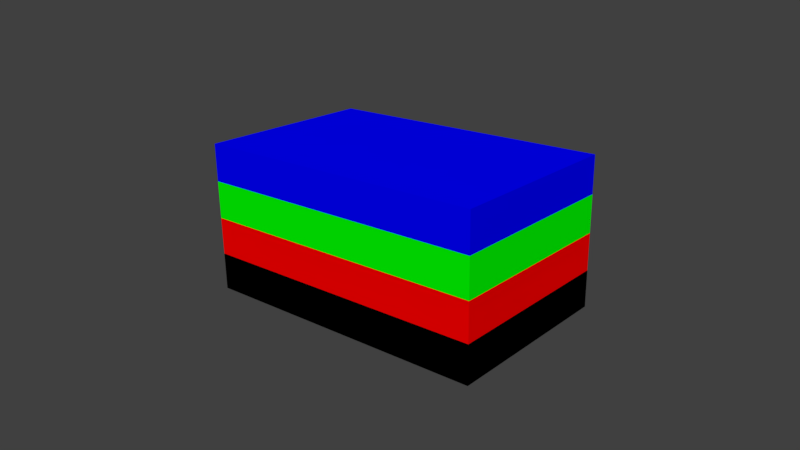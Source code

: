# Source: Tall_rectangle_rotated_chunked.blend  (saved by Blender 2.79.0; exported with 4.5.12 LTS)
import bpy
from mathutils import Matrix  # noqa: F401  (used for matrix-valued properties, if any)

bpy.ops.wm.read_factory_settings(use_empty=True)
scene = bpy.context.scene
scene.name = 'Scene'

# ---- collections
col_collection_1 = bpy.data.collections.new('Collection 1'); scene.collection.children.link(col_collection_1)

# ---- materials (node trees are filled in below, after node groups)
mat_material_002 = bpy.data.materials.new('Material.002')
mat_material_002.alpha_threshold = 0.0
mat_material_002.use_transparent_shadow = False
mat_material_002.diffuse_color = (0.0, 0.0, 0.0, 1.0)
mat_material_002.roughness = 0.5
mat_material_001 = bpy.data.materials.new('Material.001')
mat_material_001.alpha_threshold = 0.0
mat_material_001.use_transparent_shadow = False
mat_material_001.diffuse_color = (1.0, 0.0, 0.0, 1.0)
mat_material_001.roughness = 0.5
mat_material_003 = bpy.data.materials.new('Material.003')
mat_material_003.alpha_threshold = 0.0
mat_material_003.use_transparent_shadow = False
mat_material_003.diffuse_color = (0.0, 1.0, 0.0, 1.0)
mat_material_003.roughness = 0.5
mat_material_004 = bpy.data.materials.new('Material.004')
mat_material_004.alpha_threshold = 0.0
mat_material_004.use_transparent_shadow = False
mat_material_004.diffuse_color = (0.0, 0.0, 1.0, 1.0)
mat_material_004.roughness = 0.5

# ---- material node trees

# ---- world
world_world = bpy.data.worlds.new('World'); scene.world = world_world
world_world.color = (0.05088, 0.05088, 0.05088)
world_world.use_sun_shadow = False
world_world.sun_shadow_jitter_overblur = 0.0
world_world.cycles.sampling_method = 'MANUAL'

# ---- cameras
cam_camera_001 = bpy.data.cameras.new('Camera.001')
cam_camera_001.clip_end = 100.0
cam_camera_001.lens = 35.0
cam_camera_001.sensor_width = 32.0
cam_camera_001.sensor_height = 18.0
cam_camera_001.display_size = 2.0
cam_camera_001.dof.focus_distance = 0.0
cam_camera_001.dof.aperture_fstop = 128.0
cam_camera_001.dof.aperture_blades = 6

# ---- meshes
me_5_004 = bpy.data.meshes.new('5.004')
me_5_004.from_pydata([(3.026, -1.853, 1.0), (2.048, -1.28, 0.0), (2.976, -2.5, 0.128), (4.0, -0.1894, 0.5379), (4.0, 0.07735, 1.0), (4.0, -2.5, 1.0), (2.902, -2.5, 0.0), (4.0, -2.5, 0.0), (4.0, -0.5, 0.0), (1.502, -0.5, 0.0), (1.675, 0.07735, 1.0), (1.542, -0.3661, 0.2319), (3.48, -2.5, 1.0), (1.523, -0.4298, 0.1215), (3.461, -2.5, 0.9673)], [], [(0, 1, 2), (3, 4, 5), (2, 6, 7), (8, 1, 9), (5, 8, 3), (10, 4, 11), (5, 7, 8), (0, 12, 5), (1, 7, 6), (3, 11, 4), (8, 13, 3), (4, 0, 5), (14, 7, 5), (5, 12, 14), (6, 2, 1), (14, 12, 0), (0, 10, 1), (13, 9, 1), (10, 11, 1), (2, 14, 0), (13, 1, 11), (8, 7, 1), (3, 13, 11), (8, 9, 13), (4, 10, 0), (14, 2, 7)])
me_5_004.materials.append(mat_material_002)
me_5_004.use_remesh_preserve_volume = False
me_5_004.use_remesh_preserve_attributes = False
me_5_004.use_mirror_vertex_groups = False
me_5_004.update()
me_4_004 = bpy.data.meshes.new('4.004')
me_4_004.from_pydata([(1.542, -0.3661, 0.2319), (1.523, -0.4298, 0.1215), (0.8, -0.5, 0.0), (-1.0, -2.5, 0.0), (-1.0, -1.25, 0.0), (-1.456, -0.04382, 0.7901), (-1.577, 0.07735, 1.0), (0.1238, 0.07735, 1.0), (1.502, -0.5, 0.0), (-1.368, -0.1316, 0.6381), (3.026, -1.853, 1.0), (1.675, 0.07735, 1.0), (-1.0, -0.5, 0.0), (-1.577, -0.9858, 1.0), (3.461, -2.5, 0.9673), (-1.389, -2.5, 0.6736), (2.976, -2.5, 0.128), (2.048, -1.28, 0.0), (-1.577, -2.5, 1.0), (3.48, -2.5, 1.0), (2.902, -2.5, 0.0)], [], [(0, 1, 2), (2, 3, 4), (5, 6, 7), (1, 8, 2), (9, 5, 7), (10, 11, 7), (4, 12, 2), (12, 7, 2), (7, 6, 13), (14, 15, 16), (17, 0, 11), (12, 4, 13), (12, 9, 7), (18, 14, 19), (7, 13, 18), (18, 13, 15), (6, 5, 13), (9, 12, 13), (4, 3, 15), (15, 13, 4), (5, 9, 13), (11, 2, 7), (18, 10, 7), (3, 16, 15), (2, 8, 17), (17, 3, 2), (11, 10, 17), (19, 14, 10), (16, 20, 17), (17, 8, 1), (1, 0, 17), (10, 14, 16), (16, 17, 10), (18, 15, 14), (11, 0, 2), (18, 19, 10), (3, 20, 16), (17, 20, 3)])
me_4_004.materials.append(mat_material_002)
me_4_004.use_remesh_preserve_volume = False
me_4_004.use_remesh_preserve_attributes = False
me_4_004.use_mirror_vertex_groups = False
me_4_004.update()
me_3_004 = bpy.data.meshes.new('3.004')
me_3_004.from_pydata([(-4.0, -0.2389, 0.4522), (-4.0, -0.5, 0.0), (-4.0, -2.5, 0.0), (-1.389, -2.5, 0.6736), (-1.577, -2.5, 1.0), (-4.0, -2.5, 1.0), (-4.0, 0.07735, 1.0), (-1.577, -0.9858, 1.0), (-1.577, 0.07735, 1.0), (-1.0, -0.5, 0.0), (-1.368, -0.1316, 0.6381), (-1.456, -0.04382, 0.7901), (-1.0, -1.25, 0.0), (-1.0, -2.5, 0.0)], [], [(0, 1, 2), (3, 4, 5), (6, 7, 8), (5, 0, 2), (4, 7, 5), (9, 1, 10), (5, 6, 0), (9, 10, 7), (1, 11, 10), (1, 12, 2), (0, 8, 11), (2, 3, 5), (2, 12, 13), (6, 5, 7), (8, 7, 11), (3, 13, 12), (7, 4, 3), (10, 11, 7), (12, 9, 7), (7, 3, 12), (1, 0, 11), (1, 9, 12), (0, 6, 8), (2, 13, 3)])
me_3_004.materials.append(mat_material_002)
me_3_004.use_remesh_preserve_volume = False
me_3_004.use_remesh_preserve_attributes = False
me_3_004.use_mirror_vertex_groups = False
me_3_004.update()
me_2_004 = bpy.data.meshes.new('2.004')
me_2_004.from_pydata([(1.335, 2.5, 0.6668), (1.527, 2.5, 1.0), (4.0, 2.5, 1.0), (4.0, -0.1894, 0.5379), (4.0, -0.5, 0.0), (4.0, 2.5, 0.0), (3.223, 0.07735, 1.0), (2.28, 1.425, 1.0), (4.0, 0.07735, 1.0), (3.118, -0.2751, 0.3896), (3.05, -0.5, 0.0), (2.159, 0.7736, 0.0), (0.9497, 2.5, 0.0), (3.179, -0.07078, 0.7434), (1.204, 2.5, 0.4408)], [], [(0, 1, 2), (3, 4, 5), (6, 2, 7), (5, 8, 3), (4, 9, 10), (5, 2, 8), (11, 6, 7), (11, 12, 5), (7, 2, 1), (3, 13, 9), (4, 11, 5), (8, 6, 13), (2, 14, 0), (5, 14, 2), (6, 8, 2), (4, 3, 9), (1, 0, 7), (14, 12, 11), (11, 10, 9), (9, 13, 11), (7, 0, 14), (13, 6, 11), (14, 11, 7), (3, 8, 13), (4, 10, 11), (5, 12, 14)])
me_2_004.materials.append(mat_material_002)
me_2_004.use_remesh_preserve_volume = False
me_2_004.use_remesh_preserve_attributes = False
me_2_004.use_mirror_vertex_groups = False
me_2_004.update()
me_1_004 = bpy.data.meshes.new('1.004')
me_1_004.from_pydata([(3.223, 0.07735, 1.0), (2.159, 0.7736, 0.0), (2.28, 1.425, 1.0), (-1.0, -0.5, 0.0), (0.1238, 0.07735, 1.0), (-1.368, -0.1316, 0.6381), (-1.577, 2.5, 1.0), (-1.577, 1.077, 1.0), (0.8, -0.5, 0.0), (3.179, -0.07078, 0.7434), (-1.456, -0.04382, 0.7901), (3.118, -0.2751, 0.3896), (-1.577, 0.07735, 1.0), (3.05, -0.5, 0.0), (-1.0, 0.625, 0.0), (1.204, 2.5, 0.4408), (-1.202, 2.5, 0.3498), (1.335, 2.5, 0.6668), (-1.0, 2.5, 0.0), (0.9497, 2.5, 0.0), (1.527, 2.5, 1.0)], [], [(0, 1, 2), (3, 4, 5), (4, 6, 7), (0, 8, 9), (10, 5, 4), (11, 9, 8), (7, 12, 4), (1, 13, 8), (4, 12, 10), (8, 3, 14), (14, 10, 7), (15, 16, 17), (3, 8, 4), (12, 7, 10), (16, 18, 14), (7, 6, 16), (5, 10, 14), (14, 3, 5), (7, 16, 14), (15, 19, 18), (8, 14, 18), (8, 13, 11), (4, 0, 2), (6, 17, 16), (4, 20, 6), (8, 19, 1), (20, 2, 17), (0, 9, 1), (11, 13, 1), (1, 19, 15), (17, 2, 15), (1, 15, 2), (9, 11, 1), (0, 4, 8), (15, 18, 16), (6, 20, 17), (4, 2, 20), (8, 18, 19)])
me_1_004.materials.append(mat_material_002)
me_1_004.use_remesh_preserve_volume = False
me_1_004.use_remesh_preserve_attributes = False
me_1_004.use_mirror_vertex_groups = False
me_1_004.update()
me_0_004 = bpy.data.meshes.new('0.004')
me_0_004.from_pydata([(-4.0, -0.2389, 0.4522), (-4.0, 0.07735, 1.0), (-4.0, 2.5, 1.0), (-1.202, 2.5, 0.3498), (-1.0, 2.5, 0.0), (-4.0, 2.5, 0.0), (-4.0, -0.5, 0.0), (-1.0, 0.625, 0.0), (-1.0, -0.5, 0.0), (-1.577, 0.07735, 1.0), (-1.456, -0.04382, 0.7901), (-1.577, 1.077, 1.0), (-1.368, -0.1316, 0.6381), (-1.577, 2.5, 1.0)], [], [(0, 1, 2), (3, 4, 5), (6, 7, 8), (5, 0, 2), (4, 7, 5), (9, 0, 10), (10, 7, 11), (5, 6, 0), (6, 10, 0), (6, 8, 12), (1, 11, 2), (5, 13, 3), (2, 11, 13), (6, 5, 7), (9, 1, 0), (13, 11, 3), (9, 10, 11), (12, 8, 7), (7, 4, 3), (3, 11, 7), (10, 12, 7), (6, 12, 10), (1, 9, 11), (5, 2, 13)])
me_0_004.materials.append(mat_material_002)
me_0_004.use_remesh_preserve_volume = False
me_0_004.use_remesh_preserve_attributes = False
me_0_004.use_mirror_vertex_groups = False
me_0_004.update()
me_0_005 = bpy.data.meshes.new('0.005')
me_0_005.from_pydata([(-4.0, -0.2389, 0.4522), (-4.0, 0.07735, 1.0), (-4.0, 2.5, 1.0), (-1.202, 2.5, 0.3498), (-1.0, 2.5, 0.0), (-4.0, 2.5, 0.0), (-4.0, -0.5, 0.0), (-1.0, 0.625, 0.0), (-1.0, -0.5, 0.0), (-1.577, 0.07735, 1.0), (-1.456, -0.04382, 0.7901), (-1.577, 1.077, 1.0), (-1.368, -0.1316, 0.6381), (-1.577, 2.5, 1.0)], [], [(0, 1, 2), (3, 4, 5), (6, 7, 8), (5, 0, 2), (4, 7, 5), (9, 0, 10), (10, 7, 11), (5, 6, 0), (6, 10, 0), (6, 8, 12), (1, 11, 2), (5, 13, 3), (2, 11, 13), (6, 5, 7), (9, 1, 0), (13, 11, 3), (9, 10, 11), (12, 8, 7), (7, 4, 3), (3, 11, 7), (10, 12, 7), (6, 12, 10), (1, 9, 11), (5, 2, 13)])
me_0_005.materials.append(mat_material_001)
me_0_005.use_remesh_preserve_volume = False
me_0_005.use_remesh_preserve_attributes = False
me_0_005.use_mirror_vertex_groups = False
me_0_005.update()
me_1_005 = bpy.data.meshes.new('1.005')
me_1_005.from_pydata([(3.223, 0.07735, 1.0), (2.159, 0.7736, 0.0), (2.28, 1.425, 1.0), (-1.0, -0.5, 0.0), (0.1238, 0.07735, 1.0), (-1.368, -0.1316, 0.6381), (-1.577, 2.5, 1.0), (-1.577, 1.077, 1.0), (0.8, -0.5, 0.0), (3.179, -0.07078, 0.7434), (-1.456, -0.04382, 0.7901), (3.118, -0.2751, 0.3896), (-1.577, 0.07735, 1.0), (3.05, -0.5, 0.0), (-1.0, 0.625, 0.0), (1.204, 2.5, 0.4408), (-1.202, 2.5, 0.3498), (1.335, 2.5, 0.6668), (-1.0, 2.5, 0.0), (0.9497, 2.5, 0.0), (1.527, 2.5, 1.0)], [], [(0, 1, 2), (3, 4, 5), (4, 6, 7), (0, 8, 9), (10, 5, 4), (11, 9, 8), (7, 12, 4), (1, 13, 8), (4, 12, 10), (8, 3, 14), (14, 10, 7), (15, 16, 17), (3, 8, 4), (12, 7, 10), (16, 18, 14), (7, 6, 16), (5, 10, 14), (14, 3, 5), (7, 16, 14), (15, 19, 18), (8, 14, 18), (8, 13, 11), (4, 0, 2), (6, 17, 16), (4, 20, 6), (8, 19, 1), (20, 2, 17), (0, 9, 1), (11, 13, 1), (1, 19, 15), (17, 2, 15), (1, 15, 2), (9, 11, 1), (0, 4, 8), (15, 18, 16), (6, 20, 17), (4, 2, 20), (8, 18, 19)])
me_1_005.materials.append(mat_material_001)
me_1_005.use_remesh_preserve_volume = False
me_1_005.use_remesh_preserve_attributes = False
me_1_005.use_mirror_vertex_groups = False
me_1_005.update()
me_2_005 = bpy.data.meshes.new('2.005')
me_2_005.from_pydata([(1.335, 2.5, 0.6668), (1.527, 2.5, 1.0), (4.0, 2.5, 1.0), (4.0, -0.1894, 0.5379), (4.0, -0.5, 0.0), (4.0, 2.5, 0.0), (3.223, 0.07735, 1.0), (2.28, 1.425, 1.0), (4.0, 0.07735, 1.0), (3.118, -0.2751, 0.3896), (3.05, -0.5, 0.0), (2.159, 0.7736, 0.0), (0.9497, 2.5, 0.0), (3.179, -0.07078, 0.7434), (1.204, 2.5, 0.4408)], [], [(0, 1, 2), (3, 4, 5), (6, 2, 7), (5, 8, 3), (4, 9, 10), (5, 2, 8), (11, 6, 7), (11, 12, 5), (7, 2, 1), (3, 13, 9), (4, 11, 5), (8, 6, 13), (2, 14, 0), (5, 14, 2), (6, 8, 2), (4, 3, 9), (1, 0, 7), (14, 12, 11), (11, 10, 9), (9, 13, 11), (7, 0, 14), (13, 6, 11), (14, 11, 7), (3, 8, 13), (4, 10, 11), (5, 12, 14)])
me_2_005.materials.append(mat_material_001)
me_2_005.use_remesh_preserve_volume = False
me_2_005.use_remesh_preserve_attributes = False
me_2_005.use_mirror_vertex_groups = False
me_2_005.update()
me_3_005 = bpy.data.meshes.new('3.005')
me_3_005.from_pydata([(-4.0, -0.2389, 0.4522), (-4.0, -0.5, 0.0), (-4.0, -2.5, 0.0), (-1.389, -2.5, 0.6736), (-1.577, -2.5, 1.0), (-4.0, -2.5, 1.0), (-4.0, 0.07735, 1.0), (-1.577, -0.9858, 1.0), (-1.577, 0.07735, 1.0), (-1.0, -0.5, 0.0), (-1.368, -0.1316, 0.6381), (-1.456, -0.04382, 0.7901), (-1.0, -1.25, 0.0), (-1.0, -2.5, 0.0)], [], [(0, 1, 2), (3, 4, 5), (6, 7, 8), (5, 0, 2), (4, 7, 5), (9, 1, 10), (5, 6, 0), (9, 10, 7), (1, 11, 10), (1, 12, 2), (0, 8, 11), (2, 3, 5), (2, 12, 13), (6, 5, 7), (8, 7, 11), (3, 13, 12), (7, 4, 3), (10, 11, 7), (12, 9, 7), (7, 3, 12), (1, 0, 11), (1, 9, 12), (0, 6, 8), (2, 13, 3)])
me_3_005.materials.append(mat_material_001)
me_3_005.use_remesh_preserve_volume = False
me_3_005.use_remesh_preserve_attributes = False
me_3_005.use_mirror_vertex_groups = False
me_3_005.update()
me_4_005 = bpy.data.meshes.new('4.005')
me_4_005.from_pydata([(1.542, -0.3661, 0.2319), (1.523, -0.4298, 0.1215), (0.8, -0.5, 0.0), (-1.0, -2.5, 0.0), (-1.0, -1.25, 0.0), (-1.456, -0.04382, 0.7901), (-1.577, 0.07735, 1.0), (0.1238, 0.07735, 1.0), (1.502, -0.5, 0.0), (-1.368, -0.1316, 0.6381), (3.026, -1.853, 1.0), (1.675, 0.07735, 1.0), (-1.0, -0.5, 0.0), (-1.577, -0.9858, 1.0), (3.461, -2.5, 0.9673), (-1.389, -2.5, 0.6736), (2.976, -2.5, 0.128), (2.048, -1.28, 0.0), (-1.577, -2.5, 1.0), (3.48, -2.5, 1.0), (2.902, -2.5, 0.0)], [], [(0, 1, 2), (2, 3, 4), (5, 6, 7), (1, 8, 2), (9, 5, 7), (10, 11, 7), (4, 12, 2), (12, 7, 2), (7, 6, 13), (14, 15, 16), (17, 0, 11), (12, 4, 13), (12, 9, 7), (18, 14, 19), (7, 13, 18), (18, 13, 15), (6, 5, 13), (9, 12, 13), (4, 3, 15), (15, 13, 4), (5, 9, 13), (11, 2, 7), (18, 10, 7), (3, 16, 15), (2, 8, 17), (17, 3, 2), (11, 10, 17), (19, 14, 10), (16, 20, 17), (17, 8, 1), (1, 0, 17), (10, 14, 16), (16, 17, 10), (18, 15, 14), (11, 0, 2), (18, 19, 10), (3, 20, 16), (17, 20, 3)])
me_4_005.materials.append(mat_material_001)
me_4_005.use_remesh_preserve_volume = False
me_4_005.use_remesh_preserve_attributes = False
me_4_005.use_mirror_vertex_groups = False
me_4_005.update()
me_5_005 = bpy.data.meshes.new('5.005')
me_5_005.from_pydata([(3.026, -1.853, 1.0), (2.048, -1.28, 0.0), (2.976, -2.5, 0.128), (4.0, -0.1894, 0.5379), (4.0, 0.07735, 1.0), (4.0, -2.5, 1.0), (2.902, -2.5, 0.0), (4.0, -2.5, 0.0), (4.0, -0.5, 0.0), (1.502, -0.5, 0.0), (1.675, 0.07735, 1.0), (1.542, -0.3661, 0.2319), (3.48, -2.5, 1.0), (1.523, -0.4298, 0.1215), (3.461, -2.5, 0.9673)], [], [(0, 1, 2), (3, 4, 5), (2, 6, 7), (8, 1, 9), (5, 8, 3), (10, 4, 11), (5, 7, 8), (0, 12, 5), (1, 7, 6), (3, 11, 4), (8, 13, 3), (4, 0, 5), (14, 7, 5), (5, 12, 14), (6, 2, 1), (14, 12, 0), (0, 10, 1), (13, 9, 1), (10, 11, 1), (2, 14, 0), (13, 1, 11), (8, 7, 1), (3, 13, 11), (8, 9, 13), (4, 10, 0), (14, 2, 7)])
me_5_005.materials.append(mat_material_001)
me_5_005.use_remesh_preserve_volume = False
me_5_005.use_remesh_preserve_attributes = False
me_5_005.use_mirror_vertex_groups = False
me_5_005.update()
me_0_006 = bpy.data.meshes.new('0.006')
me_0_006.from_pydata([(-4.0, -0.2389, 0.4522), (-4.0, 0.07735, 1.0), (-4.0, 2.5, 1.0), (-1.202, 2.5, 0.3498), (-1.0, 2.5, 0.0), (-4.0, 2.5, 0.0), (-4.0, -0.5, 0.0), (-1.0, 0.625, 0.0), (-1.0, -0.5, 0.0), (-1.577, 0.07735, 1.0), (-1.456, -0.04382, 0.7901), (-1.577, 1.077, 1.0), (-1.368, -0.1316, 0.6381), (-1.577, 2.5, 1.0)], [], [(0, 1, 2), (3, 4, 5), (6, 7, 8), (5, 0, 2), (4, 7, 5), (9, 0, 10), (10, 7, 11), (5, 6, 0), (6, 10, 0), (6, 8, 12), (1, 11, 2), (5, 13, 3), (2, 11, 13), (6, 5, 7), (9, 1, 0), (13, 11, 3), (9, 10, 11), (12, 8, 7), (7, 4, 3), (3, 11, 7), (10, 12, 7), (6, 12, 10), (1, 9, 11), (5, 2, 13)])
me_0_006.materials.append(mat_material_003)
me_0_006.use_remesh_preserve_volume = False
me_0_006.use_remesh_preserve_attributes = False
me_0_006.use_mirror_vertex_groups = False
me_0_006.update()
me_1_006 = bpy.data.meshes.new('1.006')
me_1_006.from_pydata([(3.223, 0.07735, 1.0), (2.159, 0.7736, 0.0), (2.28, 1.425, 1.0), (-1.0, -0.5, 0.0), (0.1238, 0.07735, 1.0), (-1.368, -0.1316, 0.6381), (-1.577, 2.5, 1.0), (-1.577, 1.077, 1.0), (0.8, -0.5, 0.0), (3.179, -0.07078, 0.7434), (-1.456, -0.04382, 0.7901), (3.118, -0.2751, 0.3896), (-1.577, 0.07735, 1.0), (3.05, -0.5, 0.0), (-1.0, 0.625, 0.0), (1.204, 2.5, 0.4408), (-1.202, 2.5, 0.3498), (1.335, 2.5, 0.6668), (-1.0, 2.5, 0.0), (0.9497, 2.5, 0.0), (1.527, 2.5, 1.0)], [], [(0, 1, 2), (3, 4, 5), (4, 6, 7), (0, 8, 9), (10, 5, 4), (11, 9, 8), (7, 12, 4), (1, 13, 8), (4, 12, 10), (8, 3, 14), (14, 10, 7), (15, 16, 17), (3, 8, 4), (12, 7, 10), (16, 18, 14), (7, 6, 16), (5, 10, 14), (14, 3, 5), (7, 16, 14), (15, 19, 18), (8, 14, 18), (8, 13, 11), (4, 0, 2), (6, 17, 16), (4, 20, 6), (8, 19, 1), (20, 2, 17), (0, 9, 1), (11, 13, 1), (1, 19, 15), (17, 2, 15), (1, 15, 2), (9, 11, 1), (0, 4, 8), (15, 18, 16), (6, 20, 17), (4, 2, 20), (8, 18, 19)])
me_1_006.materials.append(mat_material_003)
me_1_006.use_remesh_preserve_volume = False
me_1_006.use_remesh_preserve_attributes = False
me_1_006.use_mirror_vertex_groups = False
me_1_006.update()
me_2_006 = bpy.data.meshes.new('2.006')
me_2_006.from_pydata([(1.335, 2.5, 0.6668), (1.527, 2.5, 1.0), (4.0, 2.5, 1.0), (4.0, -0.1894, 0.5379), (4.0, -0.5, 0.0), (4.0, 2.5, 0.0), (3.223, 0.07735, 1.0), (2.28, 1.425, 1.0), (4.0, 0.07735, 1.0), (3.118, -0.2751, 0.3896), (3.05, -0.5, 0.0), (2.159, 0.7736, 0.0), (0.9497, 2.5, 0.0), (3.179, -0.07078, 0.7434), (1.204, 2.5, 0.4408)], [], [(0, 1, 2), (3, 4, 5), (6, 2, 7), (5, 8, 3), (4, 9, 10), (5, 2, 8), (11, 6, 7), (11, 12, 5), (7, 2, 1), (3, 13, 9), (4, 11, 5), (8, 6, 13), (2, 14, 0), (5, 14, 2), (6, 8, 2), (4, 3, 9), (1, 0, 7), (14, 12, 11), (11, 10, 9), (9, 13, 11), (7, 0, 14), (13, 6, 11), (14, 11, 7), (3, 8, 13), (4, 10, 11), (5, 12, 14)])
me_2_006.materials.append(mat_material_003)
me_2_006.use_remesh_preserve_volume = False
me_2_006.use_remesh_preserve_attributes = False
me_2_006.use_mirror_vertex_groups = False
me_2_006.update()
me_3_006 = bpy.data.meshes.new('3.006')
me_3_006.from_pydata([(-4.0, -0.2389, 0.4522), (-4.0, -0.5, 0.0), (-4.0, -2.5, 0.0), (-1.389, -2.5, 0.6736), (-1.577, -2.5, 1.0), (-4.0, -2.5, 1.0), (-4.0, 0.07735, 1.0), (-1.577, -0.9858, 1.0), (-1.577, 0.07735, 1.0), (-1.0, -0.5, 0.0), (-1.368, -0.1316, 0.6381), (-1.456, -0.04382, 0.7901), (-1.0, -1.25, 0.0), (-1.0, -2.5, 0.0)], [], [(0, 1, 2), (3, 4, 5), (6, 7, 8), (5, 0, 2), (4, 7, 5), (9, 1, 10), (5, 6, 0), (9, 10, 7), (1, 11, 10), (1, 12, 2), (0, 8, 11), (2, 3, 5), (2, 12, 13), (6, 5, 7), (8, 7, 11), (3, 13, 12), (7, 4, 3), (10, 11, 7), (12, 9, 7), (7, 3, 12), (1, 0, 11), (1, 9, 12), (0, 6, 8), (2, 13, 3)])
me_3_006.materials.append(mat_material_003)
me_3_006.use_remesh_preserve_volume = False
me_3_006.use_remesh_preserve_attributes = False
me_3_006.use_mirror_vertex_groups = False
me_3_006.update()
me_4_006 = bpy.data.meshes.new('4.006')
me_4_006.from_pydata([(1.542, -0.3661, 0.2319), (1.523, -0.4298, 0.1215), (0.8, -0.5, 0.0), (-1.0, -2.5, 0.0), (-1.0, -1.25, 0.0), (-1.456, -0.04382, 0.7901), (-1.577, 0.07735, 1.0), (0.1238, 0.07735, 1.0), (1.502, -0.5, 0.0), (-1.368, -0.1316, 0.6381), (3.026, -1.853, 1.0), (1.675, 0.07735, 1.0), (-1.0, -0.5, 0.0), (-1.577, -0.9858, 1.0), (3.461, -2.5, 0.9673), (-1.389, -2.5, 0.6736), (2.976, -2.5, 0.128), (2.048, -1.28, 0.0), (-1.577, -2.5, 1.0), (3.48, -2.5, 1.0), (2.902, -2.5, 0.0)], [], [(0, 1, 2), (2, 3, 4), (5, 6, 7), (1, 8, 2), (9, 5, 7), (10, 11, 7), (4, 12, 2), (12, 7, 2), (7, 6, 13), (14, 15, 16), (17, 0, 11), (12, 4, 13), (12, 9, 7), (18, 14, 19), (7, 13, 18), (18, 13, 15), (6, 5, 13), (9, 12, 13), (4, 3, 15), (15, 13, 4), (5, 9, 13), (11, 2, 7), (18, 10, 7), (3, 16, 15), (2, 8, 17), (17, 3, 2), (11, 10, 17), (19, 14, 10), (16, 20, 17), (17, 8, 1), (1, 0, 17), (10, 14, 16), (16, 17, 10), (18, 15, 14), (11, 0, 2), (18, 19, 10), (3, 20, 16), (17, 20, 3)])
me_4_006.materials.append(mat_material_003)
me_4_006.use_remesh_preserve_volume = False
me_4_006.use_remesh_preserve_attributes = False
me_4_006.use_mirror_vertex_groups = False
me_4_006.update()
me_5_006 = bpy.data.meshes.new('5.006')
me_5_006.from_pydata([(3.026, -1.853, 1.0), (2.048, -1.28, 0.0), (2.976, -2.5, 0.128), (4.0, -0.1894, 0.5379), (4.0, 0.07735, 1.0), (4.0, -2.5, 1.0), (2.902, -2.5, 0.0), (4.0, -2.5, 0.0), (4.0, -0.5, 0.0), (1.502, -0.5, 0.0), (1.675, 0.07735, 1.0), (1.542, -0.3661, 0.2319), (3.48, -2.5, 1.0), (1.523, -0.4298, 0.1215), (3.461, -2.5, 0.9673)], [], [(0, 1, 2), (3, 4, 5), (2, 6, 7), (8, 1, 9), (5, 8, 3), (10, 4, 11), (5, 7, 8), (0, 12, 5), (1, 7, 6), (3, 11, 4), (8, 13, 3), (4, 0, 5), (14, 7, 5), (5, 12, 14), (6, 2, 1), (14, 12, 0), (0, 10, 1), (13, 9, 1), (10, 11, 1), (2, 14, 0), (13, 1, 11), (8, 7, 1), (3, 13, 11), (8, 9, 13), (4, 10, 0), (14, 2, 7)])
me_5_006.materials.append(mat_material_003)
me_5_006.use_remesh_preserve_volume = False
me_5_006.use_remesh_preserve_attributes = False
me_5_006.use_mirror_vertex_groups = False
me_5_006.update()
me_0_007 = bpy.data.meshes.new('0.007')
me_0_007.from_pydata([(-4.0, -0.2389, 0.4522), (-4.0, 0.07735, 1.0), (-4.0, 2.5, 1.0), (-1.202, 2.5, 0.3498), (-1.0, 2.5, 0.0), (-4.0, 2.5, 0.0), (-4.0, -0.5, 0.0), (-1.0, 0.625, 0.0), (-1.0, -0.5, 0.0), (-1.577, 0.07735, 1.0), (-1.456, -0.04382, 0.7901), (-1.577, 1.077, 1.0), (-1.368, -0.1316, 0.6381), (-1.577, 2.5, 1.0)], [], [(0, 1, 2), (3, 4, 5), (6, 7, 8), (5, 0, 2), (4, 7, 5), (9, 0, 10), (10, 7, 11), (5, 6, 0), (6, 10, 0), (6, 8, 12), (1, 11, 2), (5, 13, 3), (2, 11, 13), (6, 5, 7), (9, 1, 0), (13, 11, 3), (9, 10, 11), (12, 8, 7), (7, 4, 3), (3, 11, 7), (10, 12, 7), (6, 12, 10), (1, 9, 11), (5, 2, 13)])
me_0_007.materials.append(mat_material_004)
me_0_007.use_remesh_preserve_volume = False
me_0_007.use_remesh_preserve_attributes = False
me_0_007.use_mirror_vertex_groups = False
me_0_007.update()
me_1_007 = bpy.data.meshes.new('1.007')
me_1_007.from_pydata([(3.223, 0.07735, 1.0), (2.159, 0.7736, 0.0), (2.28, 1.425, 1.0), (-1.0, -0.5, 0.0), (0.1238, 0.07735, 1.0), (-1.368, -0.1316, 0.6381), (-1.577, 2.5, 1.0), (-1.577, 1.077, 1.0), (0.8, -0.5, 0.0), (3.179, -0.07078, 0.7434), (-1.456, -0.04382, 0.7901), (3.118, -0.2751, 0.3896), (-1.577, 0.07735, 1.0), (3.05, -0.5, 0.0), (-1.0, 0.625, 0.0), (1.204, 2.5, 0.4408), (-1.202, 2.5, 0.3498), (1.335, 2.5, 0.6668), (-1.0, 2.5, 0.0), (0.9497, 2.5, 0.0), (1.527, 2.5, 1.0)], [], [(0, 1, 2), (3, 4, 5), (4, 6, 7), (0, 8, 9), (10, 5, 4), (11, 9, 8), (7, 12, 4), (1, 13, 8), (4, 12, 10), (8, 3, 14), (14, 10, 7), (15, 16, 17), (3, 8, 4), (12, 7, 10), (16, 18, 14), (7, 6, 16), (5, 10, 14), (14, 3, 5), (7, 16, 14), (15, 19, 18), (8, 14, 18), (8, 13, 11), (4, 0, 2), (6, 17, 16), (4, 20, 6), (8, 19, 1), (20, 2, 17), (0, 9, 1), (11, 13, 1), (1, 19, 15), (17, 2, 15), (1, 15, 2), (9, 11, 1), (0, 4, 8), (15, 18, 16), (6, 20, 17), (4, 2, 20), (8, 18, 19)])
me_1_007.materials.append(mat_material_004)
me_1_007.use_remesh_preserve_volume = False
me_1_007.use_remesh_preserve_attributes = False
me_1_007.use_mirror_vertex_groups = False
me_1_007.update()
me_2_007 = bpy.data.meshes.new('2.007')
me_2_007.from_pydata([(1.335, 2.5, 0.6668), (1.527, 2.5, 1.0), (4.0, 2.5, 1.0), (4.0, -0.1894, 0.5379), (4.0, -0.5, 0.0), (4.0, 2.5, 0.0), (3.223, 0.07735, 1.0), (2.28, 1.425, 1.0), (4.0, 0.07735, 1.0), (3.118, -0.2751, 0.3896), (3.05, -0.5, 0.0), (2.159, 0.7736, 0.0), (0.9497, 2.5, 0.0), (3.179, -0.07078, 0.7434), (1.204, 2.5, 0.4408)], [], [(0, 1, 2), (3, 4, 5), (6, 2, 7), (5, 8, 3), (4, 9, 10), (5, 2, 8), (11, 6, 7), (11, 12, 5), (7, 2, 1), (3, 13, 9), (4, 11, 5), (8, 6, 13), (2, 14, 0), (5, 14, 2), (6, 8, 2), (4, 3, 9), (1, 0, 7), (14, 12, 11), (11, 10, 9), (9, 13, 11), (7, 0, 14), (13, 6, 11), (14, 11, 7), (3, 8, 13), (4, 10, 11), (5, 12, 14)])
me_2_007.materials.append(mat_material_004)
me_2_007.use_remesh_preserve_volume = False
me_2_007.use_remesh_preserve_attributes = False
me_2_007.use_mirror_vertex_groups = False
me_2_007.update()
me_3_007 = bpy.data.meshes.new('3.007')
me_3_007.from_pydata([(-4.0, -0.2389, 0.4522), (-4.0, -0.5, 0.0), (-4.0, -2.5, 0.0), (-1.389, -2.5, 0.6736), (-1.577, -2.5, 1.0), (-4.0, -2.5, 1.0), (-4.0, 0.07735, 1.0), (-1.577, -0.9858, 1.0), (-1.577, 0.07735, 1.0), (-1.0, -0.5, 0.0), (-1.368, -0.1316, 0.6381), (-1.456, -0.04382, 0.7901), (-1.0, -1.25, 0.0), (-1.0, -2.5, 0.0)], [], [(0, 1, 2), (3, 4, 5), (6, 7, 8), (5, 0, 2), (4, 7, 5), (9, 1, 10), (5, 6, 0), (9, 10, 7), (1, 11, 10), (1, 12, 2), (0, 8, 11), (2, 3, 5), (2, 12, 13), (6, 5, 7), (8, 7, 11), (3, 13, 12), (7, 4, 3), (10, 11, 7), (12, 9, 7), (7, 3, 12), (1, 0, 11), (1, 9, 12), (0, 6, 8), (2, 13, 3)])
me_3_007.materials.append(mat_material_004)
me_3_007.use_remesh_preserve_volume = False
me_3_007.use_remesh_preserve_attributes = False
me_3_007.use_mirror_vertex_groups = False
me_3_007.update()
me_4_007 = bpy.data.meshes.new('4.007')
me_4_007.from_pydata([(1.542, -0.3661, 0.2319), (1.523, -0.4298, 0.1215), (0.8, -0.5, 0.0), (-1.0, -2.5, 0.0), (-1.0, -1.25, 0.0), (-1.456, -0.04382, 0.7901), (-1.577, 0.07735, 1.0), (0.1238, 0.07735, 1.0), (1.502, -0.5, 0.0), (-1.368, -0.1316, 0.6381), (3.026, -1.853, 1.0), (1.675, 0.07735, 1.0), (-1.0, -0.5, 0.0), (-1.577, -0.9858, 1.0), (3.461, -2.5, 0.9673), (-1.389, -2.5, 0.6736), (2.976, -2.5, 0.128), (2.048, -1.28, 0.0), (-1.577, -2.5, 1.0), (3.48, -2.5, 1.0), (2.902, -2.5, 0.0)], [], [(0, 1, 2), (2, 3, 4), (5, 6, 7), (1, 8, 2), (9, 5, 7), (10, 11, 7), (4, 12, 2), (12, 7, 2), (7, 6, 13), (14, 15, 16), (17, 0, 11), (12, 4, 13), (12, 9, 7), (18, 14, 19), (7, 13, 18), (18, 13, 15), (6, 5, 13), (9, 12, 13), (4, 3, 15), (15, 13, 4), (5, 9, 13), (11, 2, 7), (18, 10, 7), (3, 16, 15), (2, 8, 17), (17, 3, 2), (11, 10, 17), (19, 14, 10), (16, 20, 17), (17, 8, 1), (1, 0, 17), (10, 14, 16), (16, 17, 10), (18, 15, 14), (11, 0, 2), (18, 19, 10), (3, 20, 16), (17, 20, 3)])
me_4_007.materials.append(mat_material_004)
me_4_007.use_remesh_preserve_volume = False
me_4_007.use_remesh_preserve_attributes = False
me_4_007.use_mirror_vertex_groups = False
me_4_007.update()
me_5_007 = bpy.data.meshes.new('5.007')
me_5_007.from_pydata([(3.026, -1.853, 1.0), (2.048, -1.28, 0.0), (2.976, -2.5, 0.128), (4.0, -0.1894, 0.5379), (4.0, 0.07735, 1.0), (4.0, -2.5, 1.0), (2.902, -2.5, 0.0), (4.0, -2.5, 0.0), (4.0, -0.5, 0.0), (1.502, -0.5, 0.0), (1.675, 0.07735, 1.0), (1.542, -0.3661, 0.2319), (3.48, -2.5, 1.0), (1.523, -0.4298, 0.1215), (3.461, -2.5, 0.9673)], [], [(0, 1, 2), (3, 4, 5), (2, 6, 7), (8, 1, 9), (5, 8, 3), (10, 4, 11), (5, 7, 8), (0, 12, 5), (1, 7, 6), (3, 11, 4), (8, 13, 3), (4, 0, 5), (14, 7, 5), (5, 12, 14), (6, 2, 1), (14, 12, 0), (0, 10, 1), (13, 9, 1), (10, 11, 1), (2, 14, 0), (13, 1, 11), (8, 7, 1), (3, 13, 11), (8, 9, 13), (4, 10, 0), (14, 2, 7)])
me_5_007.materials.append(mat_material_004)
me_5_007.use_remesh_preserve_volume = False
me_5_007.use_remesh_preserve_attributes = False
me_5_007.use_mirror_vertex_groups = False
me_5_007.update()

# ---- objects
ob_5 = bpy.data.objects.new('5', me_5_004)
ob_4 = bpy.data.objects.new('4', me_4_004)
ob_3 = bpy.data.objects.new('3', me_3_004)
ob_2 = bpy.data.objects.new('2', me_2_004)
ob_1 = bpy.data.objects.new('1', me_1_004)
ob_0 = bpy.data.objects.new('0', me_0_004)
ob_camera = bpy.data.objects.new('Camera', cam_camera_001)
ob_0_001 = bpy.data.objects.new('0.001', me_0_005)
ob_1_001 = bpy.data.objects.new('1.001', me_1_005)
ob_2_001 = bpy.data.objects.new('2.001', me_2_005)
ob_3_001 = bpy.data.objects.new('3.001', me_3_005)
ob_4_001 = bpy.data.objects.new('4.001', me_4_005)
ob_5_001 = bpy.data.objects.new('5.001', me_5_005)
ob_0_002 = bpy.data.objects.new('0.002', me_0_006)
ob_1_002 = bpy.data.objects.new('1.002', me_1_006)
ob_2_002 = bpy.data.objects.new('2.002', me_2_006)
ob_3_002 = bpy.data.objects.new('3.002', me_3_006)
ob_4_002 = bpy.data.objects.new('4.002', me_4_006)
ob_5_002 = bpy.data.objects.new('5.002', me_5_006)
ob_0_003 = bpy.data.objects.new('0.003', me_0_007)
ob_1_003 = bpy.data.objects.new('1.003', me_1_007)
ob_2_003 = bpy.data.objects.new('2.003', me_2_007)
ob_3_003 = bpy.data.objects.new('3.003', me_3_007)
ob_4_003 = bpy.data.objects.new('4.003', me_4_007)
ob_5_003 = bpy.data.objects.new('5.003', me_5_007)

# ---- transforms, parenting, visibility, modifiers, constraints
ob_5.location = (0.0, 0.0, 0.0)
ob_5.lineart.crease_threshold = 0.0
ob_4.location = (0.0, 0.0, 0.0)
ob_4.lineart.crease_threshold = 0.0
ob_3.location = (0.0, 0.0, 0.0)
ob_3.lineart.crease_threshold = 0.0
ob_2.location = (0.0, 0.0, 0.0)
ob_2.lineart.crease_threshold = 0.0
ob_1.location = (0.0, 0.0, 0.0)
ob_1.lineart.crease_threshold = 0.0
ob_0.location = (0.0, 0.0, 0.0)
ob_0.lineart.crease_threshold = 0.0
ob_camera.location = (13.56, -15.73, 9.746)
ob_camera.rotation_euler = (1.214, 0.01234, 0.7068)
ob_camera.lineart.crease_threshold = 0.0
ob_0_001.location = (0.0, 0.0, 1.0)
ob_0_001.lineart.crease_threshold = 0.0
ob_1_001.location = (0.0, 0.0, 1.0)
ob_1_001.lineart.crease_threshold = 0.0
ob_2_001.location = (0.0, 0.0, 1.0)
ob_2_001.lineart.crease_threshold = 0.0
ob_3_001.location = (0.0, 0.0, 1.0)
ob_3_001.lineart.crease_threshold = 0.0
ob_4_001.location = (0.0, 0.0, 1.0)
ob_4_001.lineart.crease_threshold = 0.0
ob_5_001.location = (0.0, 0.0, 1.0)
ob_5_001.lineart.crease_threshold = 0.0
ob_0_002.location = (0.0, 0.0, 2.0)
ob_0_002.lineart.crease_threshold = 0.0
ob_1_002.location = (0.0, 0.0, 2.0)
ob_1_002.lineart.crease_threshold = 0.0
ob_2_002.location = (0.0, 0.0, 2.0)
ob_2_002.lineart.crease_threshold = 0.0
ob_3_002.location = (0.0, 0.0, 2.0)
ob_3_002.lineart.crease_threshold = 0.0
ob_4_002.location = (0.0, 0.0, 2.0)
ob_4_002.lineart.crease_threshold = 0.0
ob_5_002.location = (0.0, 0.0, 2.0)
ob_5_002.lineart.crease_threshold = 0.0
ob_0_003.location = (0.0, 0.0, 3.0)
ob_0_003.lineart.crease_threshold = 0.0
ob_1_003.location = (0.0, 0.0, 3.0)
ob_1_003.lineart.crease_threshold = 0.0
ob_2_003.location = (0.0, 0.0, 3.0)
ob_2_003.lineart.crease_threshold = 0.0
ob_3_003.location = (0.0, 0.0, 3.0)
ob_3_003.lineart.crease_threshold = 0.0
ob_4_003.location = (0.0, 0.0, 3.0)
ob_4_003.lineart.crease_threshold = 0.0
ob_5_003.location = (0.0, 0.0, 3.0)
ob_5_003.lineart.crease_threshold = 0.0

# ---- collection membership
col_collection_1.objects.link(ob_5)
col_collection_1.objects.link(ob_4)
col_collection_1.objects.link(ob_3)
col_collection_1.objects.link(ob_2)
col_collection_1.objects.link(ob_1)
col_collection_1.objects.link(ob_0)
col_collection_1.objects.link(ob_camera)
col_collection_1.objects.link(ob_0_001)
col_collection_1.objects.link(ob_1_001)
col_collection_1.objects.link(ob_2_001)
col_collection_1.objects.link(ob_3_001)
col_collection_1.objects.link(ob_4_001)
col_collection_1.objects.link(ob_5_001)
col_collection_1.objects.link(ob_0_002)
col_collection_1.objects.link(ob_1_002)
col_collection_1.objects.link(ob_2_002)
col_collection_1.objects.link(ob_3_002)
col_collection_1.objects.link(ob_4_002)
col_collection_1.objects.link(ob_5_002)
col_collection_1.objects.link(ob_0_003)
col_collection_1.objects.link(ob_1_003)
col_collection_1.objects.link(ob_2_003)
col_collection_1.objects.link(ob_3_003)
col_collection_1.objects.link(ob_4_003)
col_collection_1.objects.link(ob_5_003)

# ---- scene / render settings (as saved in the file)
scene.camera = ob_camera
scene.frame_start = 1; scene.frame_end = 250; scene.frame_set(1)
scene.render.engine = 'BLENDER_EEVEE_NEXT'
scene.render.resolution_percentage = 50
scene.render.dither_intensity = 0.0
scene.cycles.use_denoising = False
scene.cycles.samples = 128
scene.cycles.sampling_pattern = 'TABULATED_SOBOL'
scene.cycles.use_adaptive_sampling = False
scene.cycles.use_light_tree = False
scene.cycles.blur_glossy = 0.0
scene.cycles.sample_clamp_indirect = 0.0
scene.view_settings.view_transform = 'Standard'
bpy.context.view_layer.update()

# ---- added for rendering (the .blend has no usable light): sun
light_auto_sun = bpy.data.lights.new('AutoSun', 'SUN')
light_auto_sun.energy = 3.0
light_auto_sun.angle = 0.0523599
ob_auto_sun = bpy.data.objects.new('AutoSun', light_auto_sun)
scene.collection.objects.link(ob_auto_sun)
ob_auto_sun.rotation_euler = (0.872665, 0.174533, 0.523599)
bpy.context.view_layer.update()
